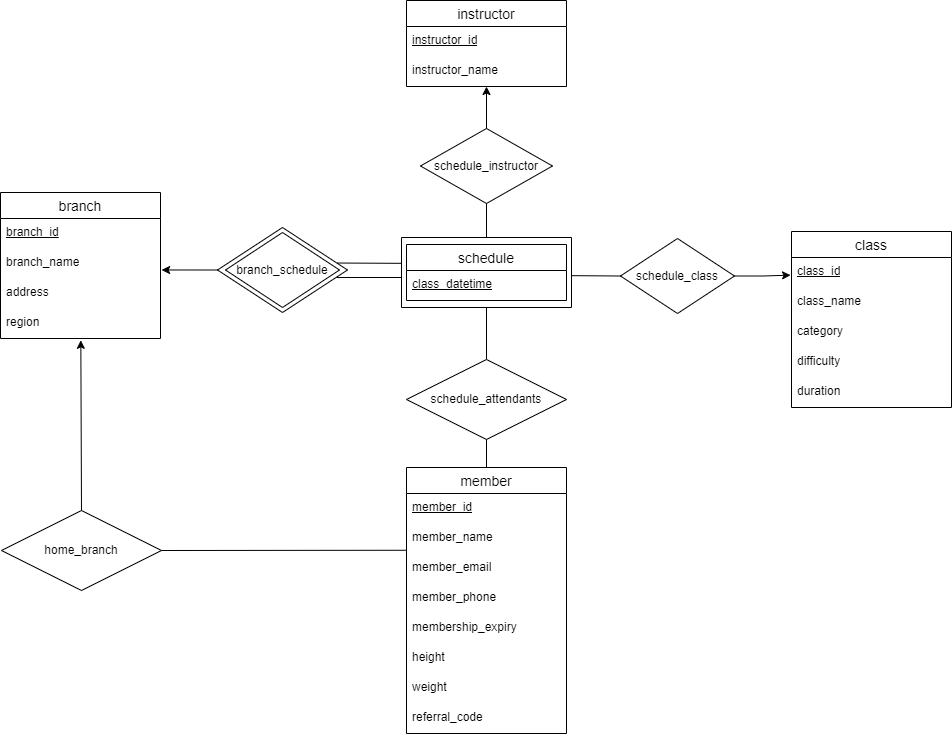

The diagram above was exported from draw.io. Its source (the exported page's mxGraphModel, read from the mxfile embedded in the PNG):
<mxGraphModel dx="3004" dy="2066" grid="1" gridSize="10" guides="1" tooltips="1" connect="1" arrows="1" fold="1" page="1" pageScale="1" pageWidth="850" pageHeight="1100" math="0" shadow="0">
  <root>
    <mxCell id="y5_CDKOQMXc2lEjVEQMl-0" />
    <mxCell id="y5_CDKOQMXc2lEjVEQMl-1" parent="y5_CDKOQMXc2lEjVEQMl-0" />
    <mxCell id="y5_CDKOQMXc2lEjVEQMl-2" value="branch" style="swimlane;fontStyle=0;childLayout=stackLayout;horizontal=1;startSize=26;horizontalStack=0;resizeParent=1;resizeParentMax=0;resizeLast=0;collapsible=1;marginBottom=0;align=center;fontSize=14;" parent="y5_CDKOQMXc2lEjVEQMl-1" vertex="1">
      <mxGeometry x="-161" y="162" width="160" height="146" as="geometry" />
    </mxCell>
    <mxCell id="y5_CDKOQMXc2lEjVEQMl-3" value="&lt;u&gt;branch_id&lt;/u&gt;" style="text;strokeColor=none;fillColor=none;spacingLeft=4;spacingRight=4;overflow=hidden;rotatable=0;points=[[0,0.5],[1,0.5]];portConstraint=eastwest;fontSize=12;whiteSpace=wrap;html=1;" parent="y5_CDKOQMXc2lEjVEQMl-2" vertex="1">
      <mxGeometry y="26" width="160" height="30" as="geometry" />
    </mxCell>
    <mxCell id="y5_CDKOQMXc2lEjVEQMl-4" value="branch_name" style="text;strokeColor=none;fillColor=none;spacingLeft=4;spacingRight=4;overflow=hidden;rotatable=0;points=[[0,0.5],[1,0.5]];portConstraint=eastwest;fontSize=12;whiteSpace=wrap;html=1;" parent="y5_CDKOQMXc2lEjVEQMl-2" vertex="1">
      <mxGeometry y="56" width="160" height="30" as="geometry" />
    </mxCell>
    <mxCell id="y5_CDKOQMXc2lEjVEQMl-5" value="address" style="text;strokeColor=none;fillColor=none;spacingLeft=4;spacingRight=4;overflow=hidden;rotatable=0;points=[[0,0.5],[1,0.5]];portConstraint=eastwest;fontSize=12;whiteSpace=wrap;html=1;" parent="y5_CDKOQMXc2lEjVEQMl-2" vertex="1">
      <mxGeometry y="86" width="160" height="30" as="geometry" />
    </mxCell>
    <mxCell id="y5_CDKOQMXc2lEjVEQMl-6" value="region" style="text;strokeColor=none;fillColor=none;spacingLeft=4;spacingRight=4;overflow=hidden;rotatable=0;points=[[0,0.5],[1,0.5]];portConstraint=eastwest;fontSize=12;whiteSpace=wrap;html=1;" parent="y5_CDKOQMXc2lEjVEQMl-2" vertex="1">
      <mxGeometry y="116" width="160" height="30" as="geometry" />
    </mxCell>
    <mxCell id="y5_CDKOQMXc2lEjVEQMl-7" value="class" style="swimlane;fontStyle=0;childLayout=stackLayout;horizontal=1;startSize=26;horizontalStack=0;resizeParent=1;resizeParentMax=0;resizeLast=0;collapsible=1;marginBottom=0;align=center;fontSize=14;" parent="y5_CDKOQMXc2lEjVEQMl-1" vertex="1">
      <mxGeometry x="630" y="201" width="160" height="176" as="geometry" />
    </mxCell>
    <mxCell id="y5_CDKOQMXc2lEjVEQMl-8" value="&lt;u&gt;class_id&lt;/u&gt;" style="text;strokeColor=none;fillColor=none;spacingLeft=4;spacingRight=4;overflow=hidden;rotatable=0;points=[[0,0.5],[1,0.5]];portConstraint=eastwest;fontSize=12;whiteSpace=wrap;html=1;" parent="y5_CDKOQMXc2lEjVEQMl-7" vertex="1">
      <mxGeometry y="26" width="160" height="30" as="geometry" />
    </mxCell>
    <mxCell id="y5_CDKOQMXc2lEjVEQMl-9" value="class_name" style="text;strokeColor=none;fillColor=none;spacingLeft=4;spacingRight=4;overflow=hidden;rotatable=0;points=[[0,0.5],[1,0.5]];portConstraint=eastwest;fontSize=12;whiteSpace=wrap;html=1;" parent="y5_CDKOQMXc2lEjVEQMl-7" vertex="1">
      <mxGeometry y="56" width="160" height="30" as="geometry" />
    </mxCell>
    <mxCell id="y5_CDKOQMXc2lEjVEQMl-10" value="category" style="text;strokeColor=none;fillColor=none;spacingLeft=4;spacingRight=4;overflow=hidden;rotatable=0;points=[[0,0.5],[1,0.5]];portConstraint=eastwest;fontSize=12;whiteSpace=wrap;html=1;" parent="y5_CDKOQMXc2lEjVEQMl-7" vertex="1">
      <mxGeometry y="86" width="160" height="30" as="geometry" />
    </mxCell>
    <mxCell id="y5_CDKOQMXc2lEjVEQMl-11" value="difficulty" style="text;strokeColor=none;fillColor=none;spacingLeft=4;spacingRight=4;overflow=hidden;rotatable=0;points=[[0,0.5],[1,0.5]];portConstraint=eastwest;fontSize=12;whiteSpace=wrap;html=1;" parent="y5_CDKOQMXc2lEjVEQMl-7" vertex="1">
      <mxGeometry y="116" width="160" height="30" as="geometry" />
    </mxCell>
    <mxCell id="y5_CDKOQMXc2lEjVEQMl-12" value="duration" style="text;strokeColor=none;fillColor=none;spacingLeft=4;spacingRight=4;overflow=hidden;rotatable=0;points=[[0,0.5],[1,0.5]];portConstraint=eastwest;fontSize=12;whiteSpace=wrap;html=1;" parent="y5_CDKOQMXc2lEjVEQMl-7" vertex="1">
      <mxGeometry y="146" width="160" height="30" as="geometry" />
    </mxCell>
    <mxCell id="y5_CDKOQMXc2lEjVEQMl-13" value="instructor" style="swimlane;fontStyle=0;childLayout=stackLayout;horizontal=1;startSize=26;horizontalStack=0;resizeParent=1;resizeParentMax=0;resizeLast=0;collapsible=1;marginBottom=0;align=center;fontSize=14;" parent="y5_CDKOQMXc2lEjVEQMl-1" vertex="1">
      <mxGeometry x="245" y="-30" width="160" height="86" as="geometry" />
    </mxCell>
    <mxCell id="y5_CDKOQMXc2lEjVEQMl-14" value="&lt;u&gt;instructor_id&lt;/u&gt;" style="text;strokeColor=none;fillColor=none;spacingLeft=4;spacingRight=4;overflow=hidden;rotatable=0;points=[[0,0.5],[1,0.5]];portConstraint=eastwest;fontSize=12;whiteSpace=wrap;html=1;" parent="y5_CDKOQMXc2lEjVEQMl-13" vertex="1">
      <mxGeometry y="26" width="160" height="30" as="geometry" />
    </mxCell>
    <mxCell id="y5_CDKOQMXc2lEjVEQMl-15" value="instructor_name" style="text;strokeColor=none;fillColor=none;spacingLeft=4;spacingRight=4;overflow=hidden;rotatable=0;points=[[0,0.5],[1,0.5]];portConstraint=eastwest;fontSize=12;whiteSpace=wrap;html=1;" parent="y5_CDKOQMXc2lEjVEQMl-13" vertex="1">
      <mxGeometry y="56" width="160" height="30" as="geometry" />
    </mxCell>
    <mxCell id="y5_CDKOQMXc2lEjVEQMl-24" value="" style="endArrow=none;html=1;rounded=0;exitX=0.5;exitY=1;exitDx=0;exitDy=0;entryX=0.5;entryY=0;entryDx=0;entryDy=0;" parent="y5_CDKOQMXc2lEjVEQMl-1" target="y5_CDKOQMXc2lEjVEQMl-25" edge="1">
      <mxGeometry width="50" height="50" relative="1" as="geometry">
        <mxPoint x="325" y="277" as="sourcePoint" />
        <mxPoint x="325" y="327" as="targetPoint" />
      </mxGeometry>
    </mxCell>
    <mxCell id="y5_CDKOQMXc2lEjVEQMl-25" value="schedule_attendants" style="rhombus;whiteSpace=wrap;html=1;" parent="y5_CDKOQMXc2lEjVEQMl-1" vertex="1">
      <mxGeometry x="245" y="329" width="160" height="80" as="geometry" />
    </mxCell>
    <mxCell id="y5_CDKOQMXc2lEjVEQMl-26" value="member" style="swimlane;fontStyle=0;childLayout=stackLayout;horizontal=1;startSize=26;horizontalStack=0;resizeParent=1;resizeParentMax=0;resizeLast=0;collapsible=1;marginBottom=0;align=center;fontSize=14;" parent="y5_CDKOQMXc2lEjVEQMl-1" vertex="1">
      <mxGeometry x="245" y="437" width="160" height="266" as="geometry" />
    </mxCell>
    <mxCell id="y5_CDKOQMXc2lEjVEQMl-27" value="&lt;u&gt;member_id&lt;/u&gt;" style="text;strokeColor=none;fillColor=none;spacingLeft=4;spacingRight=4;overflow=hidden;rotatable=0;points=[[0,0.5],[1,0.5]];portConstraint=eastwest;fontSize=12;whiteSpace=wrap;html=1;" parent="y5_CDKOQMXc2lEjVEQMl-26" vertex="1">
      <mxGeometry y="26" width="160" height="30" as="geometry" />
    </mxCell>
    <mxCell id="y5_CDKOQMXc2lEjVEQMl-28" value="member_name" style="text;strokeColor=none;fillColor=none;spacingLeft=4;spacingRight=4;overflow=hidden;rotatable=0;points=[[0,0.5],[1,0.5]];portConstraint=eastwest;fontSize=12;whiteSpace=wrap;html=1;" parent="y5_CDKOQMXc2lEjVEQMl-26" vertex="1">
      <mxGeometry y="56" width="160" height="30" as="geometry" />
    </mxCell>
    <mxCell id="y5_CDKOQMXc2lEjVEQMl-29" value="member_email" style="text;strokeColor=none;fillColor=none;spacingLeft=4;spacingRight=4;overflow=hidden;rotatable=0;points=[[0,0.5],[1,0.5]];portConstraint=eastwest;fontSize=12;whiteSpace=wrap;html=1;" parent="y5_CDKOQMXc2lEjVEQMl-26" vertex="1">
      <mxGeometry y="86" width="160" height="30" as="geometry" />
    </mxCell>
    <mxCell id="y5_CDKOQMXc2lEjVEQMl-30" value="member_phone" style="text;strokeColor=none;fillColor=none;spacingLeft=4;spacingRight=4;overflow=hidden;rotatable=0;points=[[0,0.5],[1,0.5]];portConstraint=eastwest;fontSize=12;whiteSpace=wrap;html=1;" parent="y5_CDKOQMXc2lEjVEQMl-26" vertex="1">
      <mxGeometry y="116" width="160" height="30" as="geometry" />
    </mxCell>
    <mxCell id="y5_CDKOQMXc2lEjVEQMl-31" value="membership_expiry" style="text;strokeColor=none;fillColor=none;spacingLeft=4;spacingRight=4;overflow=hidden;rotatable=0;points=[[0,0.5],[1,0.5]];portConstraint=eastwest;fontSize=12;whiteSpace=wrap;html=1;" parent="y5_CDKOQMXc2lEjVEQMl-26" vertex="1">
      <mxGeometry y="146" width="160" height="30" as="geometry" />
    </mxCell>
    <mxCell id="y5_CDKOQMXc2lEjVEQMl-33" value="height" style="text;strokeColor=none;fillColor=none;spacingLeft=4;spacingRight=4;overflow=hidden;rotatable=0;points=[[0,0.5],[1,0.5]];portConstraint=eastwest;fontSize=12;whiteSpace=wrap;html=1;" parent="y5_CDKOQMXc2lEjVEQMl-26" vertex="1">
      <mxGeometry y="176" width="160" height="30" as="geometry" />
    </mxCell>
    <mxCell id="y5_CDKOQMXc2lEjVEQMl-34" value="weight" style="text;strokeColor=none;fillColor=none;spacingLeft=4;spacingRight=4;overflow=hidden;rotatable=0;points=[[0,0.5],[1,0.5]];portConstraint=eastwest;fontSize=12;whiteSpace=wrap;html=1;" parent="y5_CDKOQMXc2lEjVEQMl-26" vertex="1">
      <mxGeometry y="206" width="160" height="30" as="geometry" />
    </mxCell>
    <mxCell id="y5_CDKOQMXc2lEjVEQMl-35" value="referral_code" style="text;strokeColor=none;fillColor=none;spacingLeft=4;spacingRight=4;overflow=hidden;rotatable=0;points=[[0,0.5],[1,0.5]];portConstraint=eastwest;fontSize=12;whiteSpace=wrap;html=1;" parent="y5_CDKOQMXc2lEjVEQMl-26" vertex="1">
      <mxGeometry y="236" width="160" height="30" as="geometry" />
    </mxCell>
    <mxCell id="y5_CDKOQMXc2lEjVEQMl-36" value="" style="endArrow=none;html=1;rounded=0;exitX=0.5;exitY=0;exitDx=0;exitDy=0;entryX=0.5;entryY=1;entryDx=0;entryDy=0;" parent="y5_CDKOQMXc2lEjVEQMl-1" source="y5_CDKOQMXc2lEjVEQMl-26" target="y5_CDKOQMXc2lEjVEQMl-25" edge="1">
      <mxGeometry width="50" height="50" relative="1" as="geometry">
        <mxPoint x="325" y="439" as="sourcePoint" />
        <mxPoint x="336" y="339" as="targetPoint" />
      </mxGeometry>
    </mxCell>
    <mxCell id="4ccWu6JRb62RX51tLbHa-0" value="schedule" style="swimlane;fontStyle=0;childLayout=stackLayout;horizontal=1;startSize=26;horizontalStack=0;resizeParent=1;resizeParentMax=0;resizeLast=0;collapsible=1;marginBottom=0;align=center;fontSize=14;" parent="y5_CDKOQMXc2lEjVEQMl-1" vertex="1">
      <mxGeometry x="245" y="214" width="160" height="56" as="geometry" />
    </mxCell>
    <mxCell id="4ccWu6JRb62RX51tLbHa-1" value="&lt;u&gt;class_datetime&lt;/u&gt;" style="text;strokeColor=none;fillColor=none;spacingLeft=4;spacingRight=4;overflow=hidden;rotatable=0;points=[[0,0.5],[1,0.5]];portConstraint=eastwest;fontSize=12;whiteSpace=wrap;html=1;" parent="4ccWu6JRb62RX51tLbHa-0" vertex="1">
      <mxGeometry y="26" width="160" height="30" as="geometry" />
    </mxCell>
    <mxCell id="4ccWu6JRb62RX51tLbHa-8" value="" style="swimlane;startSize=0;" parent="y5_CDKOQMXc2lEjVEQMl-1" vertex="1">
      <mxGeometry x="240" y="207" width="170" height="70" as="geometry" />
    </mxCell>
    <mxCell id="4ccWu6JRb62RX51tLbHa-11" value="" style="rhombus;whiteSpace=wrap;html=1;" parent="y5_CDKOQMXc2lEjVEQMl-1" vertex="1">
      <mxGeometry x="56" y="197" width="130" height="85" as="geometry" />
    </mxCell>
    <mxCell id="4ccWu6JRb62RX51tLbHa-10" value="branch_schedule" style="rhombus;whiteSpace=wrap;html=1;" parent="y5_CDKOQMXc2lEjVEQMl-1" vertex="1">
      <mxGeometry x="64" y="202" width="114" height="75" as="geometry" />
    </mxCell>
    <mxCell id="4ccWu6JRb62RX51tLbHa-16" value="" style="endArrow=classic;html=1;rounded=0;entryX=1.007;entryY=0.716;entryDx=0;entryDy=0;entryPerimeter=0;exitX=0;exitY=0.5;exitDx=0;exitDy=0;" parent="y5_CDKOQMXc2lEjVEQMl-1" source="4ccWu6JRb62RX51tLbHa-11" target="y5_CDKOQMXc2lEjVEQMl-4" edge="1">
      <mxGeometry width="50" height="50" relative="1" as="geometry">
        <mxPoint x="20" y="370" as="sourcePoint" />
        <mxPoint x="70" y="320" as="targetPoint" />
      </mxGeometry>
    </mxCell>
    <mxCell id="4ccWu6JRb62RX51tLbHa-20" value="" style="endArrow=none;html=1;rounded=0;exitX=0.92;exitY=0.418;exitDx=0;exitDy=0;exitPerimeter=0;entryX=0.003;entryY=0.369;entryDx=0;entryDy=0;entryPerimeter=0;" parent="y5_CDKOQMXc2lEjVEQMl-1" source="4ccWu6JRb62RX51tLbHa-11" target="4ccWu6JRb62RX51tLbHa-8" edge="1">
      <mxGeometry width="50" height="50" relative="1" as="geometry">
        <mxPoint x="210" y="220" as="sourcePoint" />
        <mxPoint x="260" y="170" as="targetPoint" />
      </mxGeometry>
    </mxCell>
    <mxCell id="4ccWu6JRb62RX51tLbHa-21" value="" style="endArrow=none;html=1;rounded=0;exitX=0.92;exitY=0.418;exitDx=0;exitDy=0;exitPerimeter=0;entryX=0.003;entryY=0.369;entryDx=0;entryDy=0;entryPerimeter=0;" parent="y5_CDKOQMXc2lEjVEQMl-1" edge="1">
      <mxGeometry width="50" height="50" relative="1" as="geometry">
        <mxPoint x="175" y="247" as="sourcePoint" />
        <mxPoint x="240" y="247" as="targetPoint" />
      </mxGeometry>
    </mxCell>
    <mxCell id="4ccWu6JRb62RX51tLbHa-22" value="schedule_instructor" style="rhombus;whiteSpace=wrap;html=1;" parent="y5_CDKOQMXc2lEjVEQMl-1" vertex="1">
      <mxGeometry x="259" y="98" width="132" height="75" as="geometry" />
    </mxCell>
    <mxCell id="4bFxYk8ovDUrUhEIgP6M-0" value="home_branch" style="rhombus;whiteSpace=wrap;html=1;" parent="y5_CDKOQMXc2lEjVEQMl-1" vertex="1">
      <mxGeometry x="-160" y="480" width="160" height="80" as="geometry" />
    </mxCell>
    <mxCell id="4bFxYk8ovDUrUhEIgP6M-1" value="" style="endArrow=classic;html=1;rounded=0;entryX=0.502;entryY=1.061;entryDx=0;entryDy=0;entryPerimeter=0;exitX=0.5;exitY=0;exitDx=0;exitDy=0;" parent="y5_CDKOQMXc2lEjVEQMl-1" source="4bFxYk8ovDUrUhEIgP6M-0" target="y5_CDKOQMXc2lEjVEQMl-6" edge="1">
      <mxGeometry width="50" height="50" relative="1" as="geometry">
        <mxPoint x="50" y="430" as="sourcePoint" />
        <mxPoint x="100" y="380" as="targetPoint" />
      </mxGeometry>
    </mxCell>
    <mxCell id="4bFxYk8ovDUrUhEIgP6M-3" value="" style="endArrow=none;html=1;rounded=0;exitX=1;exitY=0.5;exitDx=0;exitDy=0;entryX=0.002;entryY=0.892;entryDx=0;entryDy=0;entryPerimeter=0;" parent="y5_CDKOQMXc2lEjVEQMl-1" source="4bFxYk8ovDUrUhEIgP6M-0" target="y5_CDKOQMXc2lEjVEQMl-28" edge="1">
      <mxGeometry width="50" height="50" relative="1" as="geometry">
        <mxPoint x="50" y="430" as="sourcePoint" />
        <mxPoint x="230" y="440" as="targetPoint" />
      </mxGeometry>
    </mxCell>
    <mxCell id="4bFxYk8ovDUrUhEIgP6M-4" value="" style="endArrow=classic;html=1;rounded=0;exitX=0.5;exitY=0;exitDx=0;exitDy=0;" parent="y5_CDKOQMXc2lEjVEQMl-1" source="4ccWu6JRb62RX51tLbHa-22" target="y5_CDKOQMXc2lEjVEQMl-15" edge="1">
      <mxGeometry width="50" height="50" relative="1" as="geometry">
        <mxPoint x="290" y="220" as="sourcePoint" />
        <mxPoint x="340" y="170" as="targetPoint" />
      </mxGeometry>
    </mxCell>
    <mxCell id="4bFxYk8ovDUrUhEIgP6M-5" value="" style="endArrow=none;html=1;rounded=0;exitX=0.5;exitY=1;exitDx=0;exitDy=0;entryX=0.5;entryY=0;entryDx=0;entryDy=0;" parent="y5_CDKOQMXc2lEjVEQMl-1" source="4ccWu6JRb62RX51tLbHa-22" target="4ccWu6JRb62RX51tLbHa-8" edge="1">
      <mxGeometry width="50" height="50" relative="1" as="geometry">
        <mxPoint x="280" y="140" as="sourcePoint" />
        <mxPoint x="325" y="200" as="targetPoint" />
      </mxGeometry>
    </mxCell>
    <mxCell id="4bFxYk8ovDUrUhEIgP6M-6" value="schedule_class" style="rhombus;whiteSpace=wrap;html=1;" parent="y5_CDKOQMXc2lEjVEQMl-1" vertex="1">
      <mxGeometry x="459" y="208" width="114" height="75" as="geometry" />
    </mxCell>
    <mxCell id="4bFxYk8ovDUrUhEIgP6M-7" style="edgeStyle=orthogonalEdgeStyle;rounded=0;orthogonalLoop=1;jettySize=auto;html=1;exitX=1;exitY=0.5;exitDx=0;exitDy=0;entryX=-0.006;entryY=0.588;entryDx=0;entryDy=0;entryPerimeter=0;" parent="y5_CDKOQMXc2lEjVEQMl-1" source="4bFxYk8ovDUrUhEIgP6M-6" target="y5_CDKOQMXc2lEjVEQMl-8" edge="1">
      <mxGeometry relative="1" as="geometry" />
    </mxCell>
    <mxCell id="4bFxYk8ovDUrUhEIgP6M-9" value="" style="endArrow=none;html=1;rounded=0;exitX=0.999;exitY=0.545;exitDx=0;exitDy=0;exitPerimeter=0;entryX=0;entryY=0.5;entryDx=0;entryDy=0;" parent="y5_CDKOQMXc2lEjVEQMl-1" source="4ccWu6JRb62RX51tLbHa-8" target="4bFxYk8ovDUrUhEIgP6M-6" edge="1">
      <mxGeometry width="50" height="50" relative="1" as="geometry">
        <mxPoint x="360" y="240" as="sourcePoint" />
        <mxPoint x="410" y="190" as="targetPoint" />
      </mxGeometry>
    </mxCell>
  </root>
</mxGraphModel>